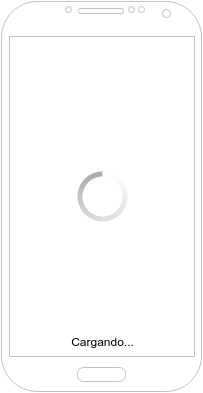

The diagram above was exported from draw.io. Its source (the exported page's mxGraphModel, read from the mxfile embedded in the PNG):
<mxGraphModel dx="880" dy="500" grid="1" gridSize="10" guides="1" tooltips="1" connect="1" arrows="1" fold="1" page="0" pageScale="1" pageWidth="826" pageHeight="1169" background="#ffffff" math="0" shadow="0">
  <root>
    <mxCell id="0" style=";html=1;" />
    <mxCell id="1" style=";html=1;" parent="0" />
    <mxCell id="17" value="" style="verticalLabelPosition=bottom;verticalAlign=top;html=1;shadow=0;dashed=0;strokeWidth=1;shape=mxgraph.android.phone2;fillColor=#ffffff;strokeColor=#c0c0c0;" vertex="1" parent="1">
      <mxGeometry x="200" y="20" width="200" height="390" as="geometry" />
    </mxCell>
    <mxCell id="18" value="" style="verticalLabelPosition=bottom;verticalAlign=top;html=1;shadow=0;dashed=0;strokeWidth=1;shape=mxgraph.android.indeterminateSpinner;" vertex="1" parent="1">
      <mxGeometry x="276" y="190" width="50" height="50" as="geometry" />
    </mxCell>
    <mxCell id="21" value="Cargando&lt;span style=&quot;line-height: 1.2&quot;&gt;...&lt;/span&gt;" style="text;html=1;strokeColor=none;fillColor=none;align=center;verticalAlign=middle;whiteSpace=wrap;overflow=hidden;" vertex="1" parent="1">
      <mxGeometry x="266" y="350" width="70" height="20" as="geometry" />
    </mxCell>
  </root>
</mxGraphModel>